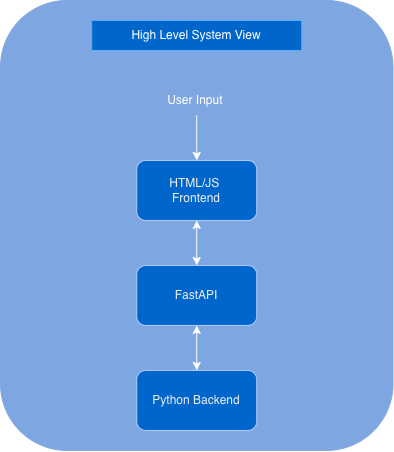

The diagram above was exported from draw.io. Its source (the exported page's mxGraphModel, read from the mxfile embedded in the PNG):
<mxGraphModel dx="911" dy="600" grid="1" gridSize="10" guides="1" tooltips="1" connect="1" arrows="1" fold="1" page="1" pageScale="1" pageWidth="850" pageHeight="1100" math="0" shadow="0">
  <root>
    <mxCell id="0" />
    <mxCell id="1" parent="0" />
    <mxCell id="PQfkzxF4njKWsb1YcVCk-35" parent="1" style="rounded=1;whiteSpace=wrap;html=1;fillColor=light-dark(#FFFFFF,#7EA6E0);fontColor=#000000;strokeColor=light-dark(#FFFFFF,#7EA6E0);arcSize=17;" value="" vertex="1">
      <mxGeometry height="450" width="392.5" x="223.75" y="40" as="geometry" />
    </mxCell>
    <mxCell id="PQfkzxF4njKWsb1YcVCk-22" parent="1" style="rounded=1;whiteSpace=wrap;html=1;fillColor=light-dark(#0050EF,#0066CC);fontColor=#ffffff;strokeColor=#001DBC;" value="&lt;span style=&quot;color: rgb(0, 0, 0);&quot;&gt;Python Backend&lt;/span&gt;" vertex="1">
      <mxGeometry height="60" width="120" x="360" y="410" as="geometry" />
    </mxCell>
    <mxCell id="PQfkzxF4njKWsb1YcVCk-33" edge="1" parent="1" source="PQfkzxF4njKWsb1YcVCk-23" style="edgeStyle=orthogonalEdgeStyle;rounded=0;orthogonalLoop=1;jettySize=auto;html=1;entryX=0.5;entryY=0;entryDx=0;entryDy=0;startArrow=classic;startFill=1;" target="PQfkzxF4njKWsb1YcVCk-22">
      <mxGeometry relative="1" as="geometry" />
    </mxCell>
    <mxCell id="PQfkzxF4njKWsb1YcVCk-23" parent="1" style="rounded=1;whiteSpace=wrap;html=1;fillColor=light-dark(#0050EF,#0066CC);fontColor=#ffffff;strokeColor=#001DBC;" value="&lt;span style=&quot;color: rgb(0, 0, 0);&quot;&gt;FastAPI&lt;/span&gt;" vertex="1">
      <mxGeometry height="60" width="120" x="360" y="305" as="geometry" />
    </mxCell>
    <mxCell id="PQfkzxF4njKWsb1YcVCk-32" edge="1" parent="1" source="PQfkzxF4njKWsb1YcVCk-24" style="edgeStyle=orthogonalEdgeStyle;rounded=0;orthogonalLoop=1;jettySize=auto;html=1;startArrow=classic;startFill=1;" target="PQfkzxF4njKWsb1YcVCk-23">
      <mxGeometry relative="1" as="geometry" />
    </mxCell>
    <mxCell id="PQfkzxF4njKWsb1YcVCk-24" parent="1" style="rounded=1;whiteSpace=wrap;html=1;fillColor=light-dark(#0066CC,#0066CC);fontColor=#ffffff;strokeColor=#001DBC;" value="&lt;span style=&quot;color: rgb(0, 0, 0);&quot;&gt;HTML/JS&amp;nbsp;&lt;/span&gt;&lt;div&gt;&lt;span style=&quot;color: rgb(0, 0, 0);&quot;&gt;Frontend&lt;/span&gt;&lt;/div&gt;" vertex="1">
      <mxGeometry height="60" width="120" x="360" y="200" as="geometry" />
    </mxCell>
    <mxCell id="PQfkzxF4njKWsb1YcVCk-30" edge="1" parent="1" source="PQfkzxF4njKWsb1YcVCk-27" style="edgeStyle=orthogonalEdgeStyle;rounded=0;orthogonalLoop=1;jettySize=auto;html=1;entryX=0.5;entryY=0;entryDx=0;entryDy=0;" target="PQfkzxF4njKWsb1YcVCk-24">
      <mxGeometry relative="1" as="geometry" />
    </mxCell>
    <mxCell id="PQfkzxF4njKWsb1YcVCk-27" parent="1" style="text;html=1;whiteSpace=wrap;strokeColor=none;fillColor=none;align=center;verticalAlign=middle;rounded=0;" value="User Input&amp;nbsp;" vertex="1">
      <mxGeometry height="30" width="105" x="367.5" y="125" as="geometry" />
    </mxCell>
    <mxCell id="PQfkzxF4njKWsb1YcVCk-36" parent="1" style="rounded=0;whiteSpace=wrap;html=1;fillColor=light-dark(#0066CC,#0066CC);strokeColor=#0066CC;" value="High Level System View" vertex="1">
      <mxGeometry height="30" width="210" x="315" y="60" as="geometry" />
    </mxCell>
  </root>
</mxGraphModel>